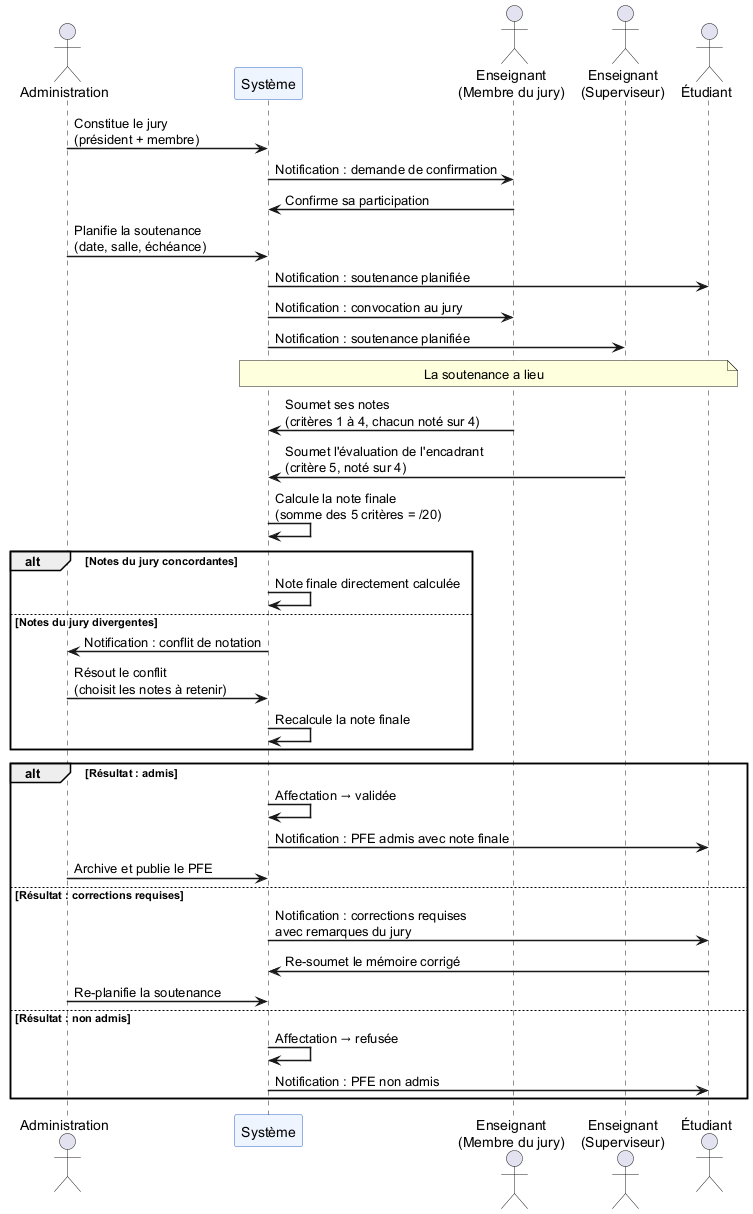

The diagram above was rendered by PlantUML. Its source (embedded in the PNG):
@startuml
skinparam sequenceArrowThickness 1.5
skinparam sequenceParticipantBackgroundColor #EEF5FF
skinparam sequenceParticipantBorderColor #3366CC

actor "Administration" as A
participant "Système" as S
actor "Enseignant\n(Membre du jury)" as J
actor "Enseignant\n(Superviseur)" as T
actor "Étudiant" as E

A -> S : Constitue le jury\n(président + membre)
S -> J : Notification : demande de confirmation
J -> S : Confirme sa participation

A -> S : Planifie la soutenance\n(date, salle, échéance)
S -> E : Notification : soutenance planifiée
S -> J : Notification : convocation au jury
S -> T : Notification : soutenance planifiée

note over E, S : La soutenance a lieu

J -> S : Soumet ses notes\n(critères 1 à 4, chacun noté sur 4)
T -> S : Soumet l'évaluation de l'encadrant\n(critère 5, noté sur 4)

S -> S : Calcule la note finale\n(somme des 5 critères = /20)

alt Notes du jury concordantes
  S -> S : Note finale directement calculée
else Notes du jury divergentes
  S -> A : Notification : conflit de notation
  A -> S : Résout le conflit\n(choisit les notes à retenir)
  S -> S : Recalcule la note finale
end

alt Résultat : admis
  S -> S : Affectation → validée
  S -> E : Notification : PFE admis avec note finale
  A -> S : Archive et publie le PFE
else Résultat : corrections requises
  S -> E : Notification : corrections requises\navec remarques du jury
  E -> S : Re-soumet le mémoire corrigé
  A -> S : Re-planifie la soutenance
else Résultat : non admis
  S -> S : Affectation → refusée
  S -> E : Notification : PFE non admis
end
@enduml